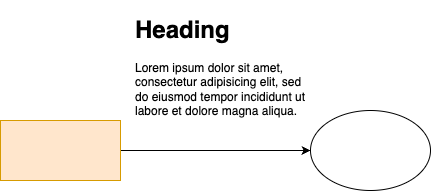

The diagram above was exported from draw.io. Its source (the exported page's mxGraphModel, read from the mxfile embedded in the PNG):
<mxGraphModel dx="714" dy="697" grid="1" gridSize="10" guides="1" tooltips="1" connect="1" arrows="1" fold="1" page="1" pageScale="1" pageWidth="1600" pageHeight="900" background="#ffffff" math="0" shadow="0">
  <root>
    <mxCell id="0" />
    <mxCell id="1" parent="0" />
    <mxCell id="5" style="edgeStyle=none;html=1;exitX=1;exitY=0.5;exitDx=0;exitDy=0;entryX=0;entryY=0.5;entryDx=0;entryDy=0;flowAnimation=1;" parent="1" source="2" target="3" edge="1">
      <mxGeometry relative="1" as="geometry" />
    </mxCell>
    <mxCell id="2" value="" style="rounded=0;whiteSpace=wrap;html=1;fillColor=#ffe6cc;strokeColor=#d79b00;" parent="1" vertex="1">
      <mxGeometry x="70" y="180" width="120" height="60" as="geometry" />
    </mxCell>
    <mxCell id="3" value="" style="ellipse;whiteSpace=wrap;html=1;" parent="1" vertex="1">
      <mxGeometry x="380" y="170" width="120" height="80" as="geometry" />
    </mxCell>
    <mxCell id="4" value="&lt;h1&gt;Heading&lt;/h1&gt;&lt;p&gt;Lorem ipsum dolor sit amet, consectetur adipisicing elit, sed do eiusmod tempor incididunt ut labore et dolore magna aliqua.&lt;/p&gt;" style="text;html=1;strokeColor=none;fillColor=none;spacing=5;spacingTop=-20;whiteSpace=wrap;overflow=hidden;rounded=0;" parent="1" vertex="1">
      <mxGeometry x="200" y="70" width="190" height="120" as="geometry" />
    </mxCell>
  </root>
</mxGraphModel>